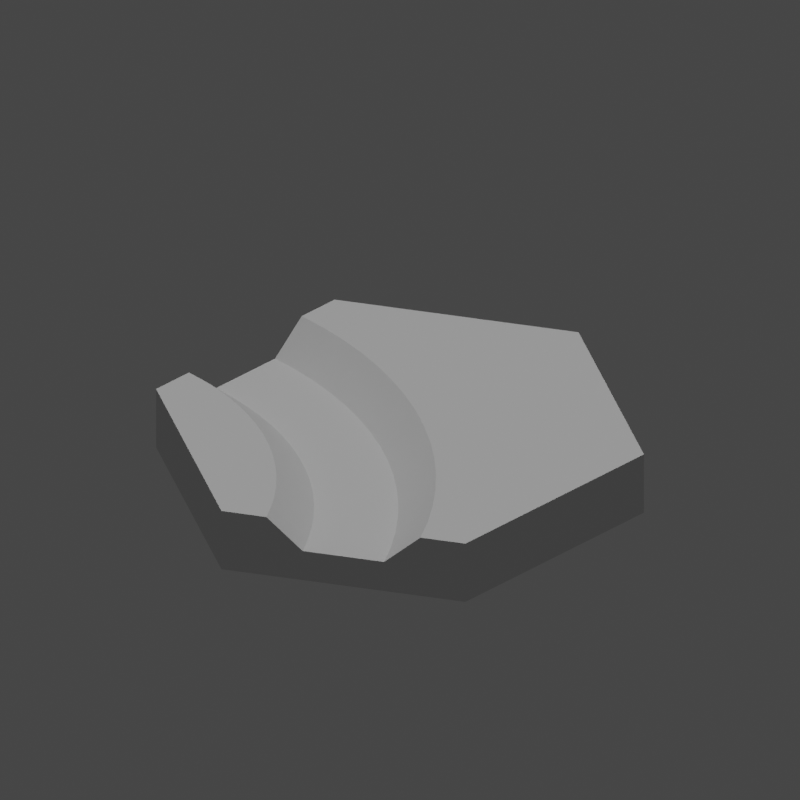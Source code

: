# Source: HexagonCanalCurve.blend  (saved by Blender 2.83.19; exported with 4.5.12 LTS)
import bpy
from mathutils import Matrix  # noqa: F401  (used for matrix-valued properties, if any)

bpy.ops.wm.read_factory_settings(use_empty=True)
scene = bpy.context.scene
scene.name = 'Scene'

# ---- collections
col_collection = bpy.data.collections.new('Collection'); scene.collection.children.link(col_collection)

# ---- world
world_world = bpy.data.worlds.new('World'); scene.world = world_world
world_world.use_nodes = True; world_world.node_tree.nodes.clear()
_N = world_world.node_tree.nodes; _L = world_world.node_tree.links
n0 = _N.new('ShaderNodeOutputWorld'); n0.name = 'World Output'; n0.location = (300, 300)
n1 = _N.new('ShaderNodeBackground'); n1.name = 'Background'; n1.location = (10, 300)
n1.inputs[0].default_value = (0.05088, 0.05088, 0.05088, 1.0)
_L.new(n1.outputs[0], n0.inputs[0])
n0.is_active_output = True
world_world.color = (0.05088, 0.05088, 0.05088)
world_world.use_sun_shadow = False
world_world.sun_shadow_jitter_overblur = 0.0

# ---- cameras
cam_camera_002 = bpy.data.cameras.new('Camera.002')
cam_camera_002.type = 'ORTHO'
cam_camera_002.ortho_scale = 47.52
cam_camera_002.shift_y = 0.1

# ---- lights
light_sun_001 = bpy.data.lights.new('Sun.001', 'SUN')
light_sun_001.transmission_factor = 0.0
light_sun_001.energy = 1.0
light_sun_001.shadow_soft_size = 0.125
light_key_light = bpy.data.lights.new('key Light', 'SPOT')
light_key_light.transmission_factor = 0.0
light_key_light.shadow_soft_size = 0.25
light_key_light.shadow_maximum_resolution = 0.006
light_key_light.use_absolute_resolution = True

# ---- meshes
me_hexagoncanalcurve = bpy.data.meshes.new('HexagonCanalCurve')
me_hexagoncanalcurve.from_pydata([(-12.99, 7.5, 0.0), (-12.99, 4.739, 4.0), (-12.99, 7.5, 4.0), (-12.99, 2.5, 2.0), (-12.99, -2.5, 2.0), (-12.99, -7.5, 0.0), (-12.99, -2.501, 2.001), (-12.99, -4.739, 4.0), (-12.99, -7.5, 4.0), (0.0, -15.0, 4.0), (0.0, -15.0, 0.0), (12.99, 7.5, 0.0), (12.99, -7.5, 0.0), (0.0, 15.0, 0.0), (2.392, -13.62, 4.0), (4.33, -12.5, 2.0), (4.33, -12.5, 2.0), (8.661, -10.0, 2.0), (10.6, -8.88, 4.0), (12.99, -7.5, 4.0), (0.0, 15.0, 4.0), (1.738, -12.57, 4.0), (1.735, -12.57, 4.0), (1.01, -11.57, 4.0), (1.006, -11.57, 4.0), (0.2136, -10.62, 4.0), (0.2091, -10.62, 4.0), (-0.6472, -9.729, 4.0), (-0.652, -9.724, 4.0), (-1.568, -8.899, 4.0), (-1.573, -8.894, 4.0), (-2.545, -8.135, 4.0), (-2.55, -8.131, 4.0), (-3.572, -7.442, 4.0), (-3.578, -7.438, 4.0), (-4.646, -6.821, 4.0), (-4.652, -6.818, 4.0), (-5.76, -6.277, 4.0), (-5.766, -6.274, 4.0), (-6.909, -5.813, 4.0), (-6.915, -5.81, 4.0), (-8.088, -5.429, 4.0), (-8.094, -5.427, 4.0), (-9.291, -5.129, 4.0), (-9.297, -5.127, 4.0), (-10.51, -4.913, 4.0), (-10.52, -4.912, 4.0), (-11.74, -4.783, 4.0), (-11.75, -4.782, 4.0), (-12.98, -4.739, 4.0), (-12.99, -4.739, 4.0), (7.252, -4.274, 4.0), (12.99, 7.5, 4.0), (10.59, -8.873, 4.0), (9.592, -7.268, 4.0), (9.587, -7.261, 4.0), (8.474, -5.73, 4.0), (8.469, -5.723, 4.0), (7.246, -4.267, 4.0), (5.932, -2.906, 4.0), (5.925, -2.9, 4.0), (4.519, -1.634, 4.0), (4.512, -1.629, 4.0), (3.021, -0.4633, 4.0), (3.013, -0.4585, 4.0), (1.444, 0.5998, 4.0), (1.437, 0.6042, 4.0), (-0.2022, 1.55, 4.0), (-0.21, 1.554, 4.0), (-1.911, 2.384, 4.0), (-1.919, 2.387, 4.0), (-3.674, 3.096, 4.0), (-3.682, 3.099, 4.0), (-5.482, 3.684, 4.0), (-5.49, 3.686, 4.0), (-7.327, 4.144, 4.0), (-7.335, 4.145, 4.0), (-9.199, 4.474, 4.0), (-9.208, 4.475, 4.0), (-11.09, 4.672, 4.0), (-11.1, 4.673, 4.0), (-12.99, 4.739, 4.0), (-12.99, 2.5, 2.0), (-12.99, -2.5, 2.0), (3.591, -11.32, 2.0), (7.736, -8.52, 2.0), (6.71, -7.108, 2.0), (2.77, -10.19, 2.0), (5.589, -5.772, 2.0), (1.873, -9.117, 2.0), (4.376, -4.516, 2.0), (0.9032, -8.113, 2.0), (3.08, -3.349, 2.0), (-0.1342, -7.179, 2.0), (1.705, -2.275, 2.0), (-1.234, -6.32, 2.0), (0.258, -1.299, 2.0), (-2.392, -5.539, 2.0), (-1.253, -0.4263, 2.0), (-3.601, -4.841, 2.0), (-2.822, 0.3386, 2.0), (-4.855, -4.229, 2.0), (-4.439, 0.9923, 2.0), (-6.15, -3.706, 2.0), (-6.099, 1.532, 2.0), (-7.477, -3.275, 2.0), (-7.792, 1.954, 2.0), (-8.832, -2.937, 2.0), (-9.511, 2.257, 2.0), (-10.21, -2.695, 2.0), (-11.25, 2.439, 2.0), (-11.59, -2.549, 2.0)], [], [(0, 1, 2), (0, 3, 1), (0, 4, 3), (5, 6, 4), (5, 4, 0), (6, 5, 7), (7, 5, 8), (5, 9, 8), (9, 5, 10), (10, 11, 12), (10, 13, 11), (5, 13, 10), (13, 5, 0), (10, 14, 9), (14, 10, 15), (16, 10, 17), (15, 10, 16), (12, 18, 17), (18, 12, 19), (12, 17, 10), (13, 2, 20), (2, 13, 0), (9, 21, 22), (9, 22, 23), (9, 23, 24), (9, 24, 25), (9, 25, 26), (21, 9, 14), (27, 9, 26), (28, 9, 27), (29, 9, 28), (30, 9, 29), (31, 9, 30), (32, 9, 31), (33, 9, 32), (34, 9, 33), (35, 9, 34), (8, 35, 36), (8, 36, 37), (8, 37, 38), (8, 38, 39), (8, 39, 40), (8, 40, 41), (8, 41, 42), (8, 42, 43), (8, 43, 44), (8, 44, 45), (8, 45, 46), (8, 46, 47), (8, 47, 48), (8, 48, 49), (7, 49, 50), (49, 7, 8), (35, 8, 9), (51, 19, 52), (19, 53, 18), (19, 54, 53), (19, 55, 54), (19, 56, 55), (19, 57, 56), (19, 51, 57), (52, 58, 51), (52, 59, 58), (52, 60, 59), (52, 61, 60), (52, 62, 61), (52, 63, 62), (52, 64, 63), (52, 65, 64), (52, 66, 65), (20, 66, 52), (20, 67, 66), (20, 68, 67), (20, 69, 68), (20, 70, 69), (20, 71, 70), (20, 72, 71), (20, 73, 72), (20, 74, 73), (20, 75, 74), (20, 76, 75), (2, 76, 20), (76, 2, 77), (77, 2, 78), (78, 2, 79), (79, 2, 80), (80, 2, 81), (81, 2, 1), (11, 20, 52), (20, 11, 13), (19, 11, 52), (11, 19, 12), (1, 82, 81), (82, 1, 3), (6, 83, 4), (6, 50, 83), (50, 6, 7), (84, 85, 86), (87, 86, 88), (89, 88, 90), (84, 86, 87), (17, 84, 16), (91, 90, 92), (85, 84, 17), (88, 89, 87), (93, 92, 94), (90, 91, 89), (95, 94, 96), (92, 93, 91), (94, 95, 93), (97, 96, 98), (96, 97, 95), (99, 98, 100), (98, 99, 97), (101, 100, 102), (100, 101, 99), (103, 102, 104), (102, 103, 101), (104, 105, 103), (106, 105, 104), (106, 107, 105), (108, 107, 106), (108, 109, 107), (110, 109, 108), (110, 111, 109), (82, 111, 110), (82, 83, 111), (3, 83, 82), (83, 3, 4), (80, 81, 82), (80, 110, 79), (110, 80, 82), (83, 49, 111), (49, 83, 50), (48, 111, 49), (78, 79, 110), (78, 108, 77), (108, 78, 110), (111, 47, 109), (47, 111, 48), (46, 109, 47), (76, 77, 108), (76, 106, 75), (106, 76, 108), (109, 45, 107), (45, 109, 46), (44, 107, 45), (74, 75, 106), (74, 104, 73), (104, 74, 106), (107, 43, 105), (43, 107, 44), (42, 105, 43), (72, 73, 104), (72, 102, 71), (102, 72, 104), (105, 41, 103), (41, 105, 42), (40, 103, 41), (70, 71, 102), (70, 100, 69), (100, 70, 102), (103, 39, 101), (39, 103, 40), (38, 101, 39), (68, 69, 100), (68, 98, 67), (98, 68, 100), (101, 37, 99), (37, 101, 38), (36, 99, 37), (66, 67, 98), (66, 96, 65), (96, 66, 98), (99, 35, 97), (35, 99, 36), (34, 97, 35), (64, 65, 96), (64, 94, 63), (94, 64, 96), (97, 33, 95), (33, 97, 34), (32, 95, 33), (62, 63, 94), (62, 92, 61), (92, 62, 94), (95, 31, 93), (31, 95, 32), (30, 93, 31), (60, 61, 92), (60, 90, 59), (90, 60, 92), (93, 29, 91), (29, 93, 30), (28, 91, 29), (58, 59, 90), (58, 88, 51), (88, 58, 90), (91, 27, 89), (27, 91, 28), (26, 89, 27), (57, 51, 88), (57, 86, 56), (86, 57, 88), (89, 25, 87), (25, 89, 26), (24, 87, 25), (55, 56, 86), (55, 85, 54), (85, 55, 86), (87, 23, 84), (23, 87, 24), (22, 84, 23), (53, 54, 85), (53, 17, 18), (17, 53, 85), (84, 15, 16), (84, 21, 15), (21, 84, 22), (14, 15, 21)])
me_hexagoncanalcurve.use_remesh_fix_poles = True
me_hexagoncanalcurve.use_remesh_preserve_attributes = False
me_hexagoncanalcurve.use_mirror_vertex_groups = False
me_hexagoncanalcurve.update()

# ---- objects
ob_hexagoncanalcurve = bpy.data.objects.new('HexagonCanalCurve', me_hexagoncanalcurve)
ob_isocam = bpy.data.objects.new('IsoCam', cam_camera_002)
ob_sun = bpy.data.objects.new('Sun', light_sun_001)
ob_spot = bpy.data.objects.new('Spot', light_key_light)

# ---- transforms, parenting, visibility, modifiers, constraints
ob_hexagoncanalcurve.location = (0.0, 0.0, 0.0)
ob_hexagoncanalcurve.lineart.crease_threshold = 0.0
ob_isocam.location = (30.61, -30.61, 25.0)
ob_isocam.rotation_euler = (1.047, 0.0, 0.7854)
ob_isocam.lineart.crease_threshold = 0.0
ob_sun.location = (5.0, 2.0, 16.0)
ob_sun.lineart.crease_threshold = 0.0
ob_spot.location = (-7.0, -5.0, 16.0)
ob_spot.rotation_euler = (1.223, -0.96, 0.0)
ob_spot.lineart.crease_threshold = 0.0

# ---- collection membership
col_collection.objects.link(ob_hexagoncanalcurve)
col_collection.objects.link(ob_isocam)
col_collection.objects.link(ob_sun)
col_collection.objects.link(ob_spot)

# ---- scene / render settings (as saved in the file)
scene.camera = ob_isocam
scene.frame_start = 1; scene.frame_end = 250; scene.frame_set(1)
scene.render.engine = 'BLENDER_EEVEE_NEXT'
scene.render.resolution_x = 512
scene.render.resolution_y = 512
scene.cycles.use_denoising = False
scene.cycles.samples = 128
scene.cycles.sampling_pattern = 'TABULATED_SOBOL'
scene.cycles.use_adaptive_sampling = False
scene.cycles.use_light_tree = False
scene.view_settings.view_transform = 'Filmic'
bpy.context.view_layer.update()
